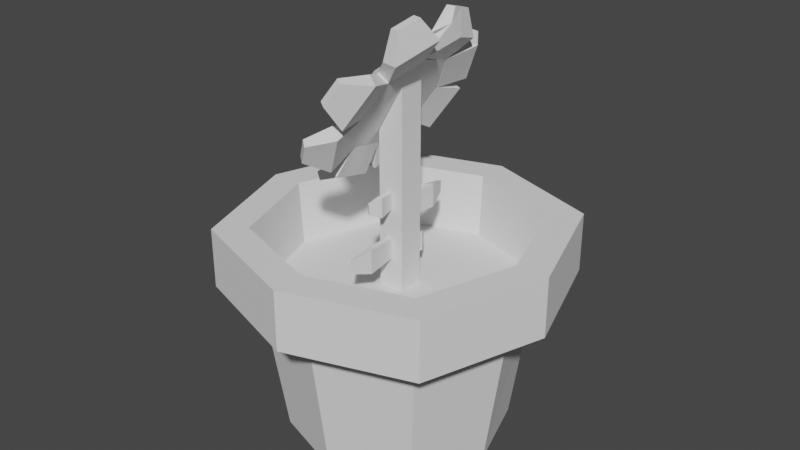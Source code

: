 # Source: flower_pot.blend  (saved by Blender 2.80.75; exported with 4.5.12 LTS)
import bpy
from mathutils import Matrix  # noqa: F401  (used for matrix-valued properties, if any)

bpy.ops.wm.read_factory_settings(use_empty=True)
scene = bpy.context.scene
scene.name = 'Scene'

# ---- collections
col_collection = bpy.data.collections.new('Collection'); scene.collection.children.link(col_collection)

# ---- world
world_world = bpy.data.worlds.new('World'); scene.world = world_world
world_world.use_nodes = True; world_world.node_tree.nodes.clear()
_N = world_world.node_tree.nodes; _L = world_world.node_tree.links
n0 = _N.new('ShaderNodeOutputWorld'); n0.name = 'World Output'; n0.location = (300, 300)
n1 = _N.new('ShaderNodeBackground'); n1.name = 'Background'; n1.location = (10, 300)
n1.inputs[0].default_value = (0.05088, 0.05088, 0.05088, 1.0)
_L.new(n1.outputs[0], n0.inputs[0])
n0.is_active_output = True
world_world.color = (0.05088, 0.05088, 0.05088)
world_world.use_sun_shadow = False
world_world.sun_shadow_jitter_overblur = 0.0

# ---- meshes
me_cube_001 = bpy.data.meshes.new('Cube.001')
me_cube_001.from_pydata([(-1.0, -1.0, -1.0), (-1.209, -1.209, 1.0), (-1.0, 1.0, -1.0), (-1.209, 1.209, 1.0), (1.0, -1.0, -1.0), (1.209, -1.209, 1.0), (1.0, 1.0, -1.0), (1.207, 1.21, 1.002), (-1.333, 5.949e-08, -1.0), (-1.612, -0.0003605, 1.0), (-5.96e-08, 1.333, -1.0), (0.004573, 1.61, 1.002), (1.325, -0.004494, -1.0), (1.612, 5.934e-07, 1.0), (0.0, -1.333, -1.0), (-2.175e-06, -1.612, 1.0), (-2.08, 9.36e-08, 1.051), (-1.56, 1.56, 1.051), (-6.113e-09, 2.08, 1.051), (1.56, 1.56, 1.051), (2.08, 6.189e-10, 1.051), (1.56, -1.56, 1.051), (-6.113e-09, -2.08, 1.051), (-1.56, -1.56, 1.051), (2.08, 4.47e-08, 1.817), (1.56, 1.56, 1.817), (0.0, -2.08, 1.817), (1.56, -1.56, 1.817), (-2.08, 1.341e-07, 1.817), (-1.56, 1.56, 1.817), (0.0, 2.08, 1.817), (-1.56, -1.56, 1.817), (1.66, 1.192e-07, 1.817), (1.242, 1.249, 1.814), (-0.003725, -1.664, 1.817), (1.244, -1.248, 1.817), (-1.668, -0.0003583, 1.817), (-1.252, 1.248, 1.817), (-0.003725, 1.664, 1.817), (-1.252, -1.248, 1.817)], [], [(8, 2, 10, 6, 12, 4, 14, 0), (15, 1, 0, 14), (14, 4, 5, 15), (13, 5, 4, 12), (12, 6, 7, 13), (11, 7, 6, 10), (10, 2, 3, 11), (9, 3, 2, 8), (8, 0, 1, 9), (3, 9, 16, 17), (7, 11, 18, 19), (5, 13, 20, 21), (1, 15, 22, 23), (9, 1, 23, 16), (11, 3, 17, 18), (13, 7, 19, 20), (15, 5, 21, 22), (16, 23, 31, 28), (18, 17, 29, 30), (20, 19, 25, 24), (22, 21, 27, 26), (23, 22, 26, 31), (21, 20, 24, 27), (19, 18, 30, 25), (17, 16, 28, 29), (24, 25, 33, 32), (28, 31, 39, 36), (27, 24, 32, 35), (29, 28, 36, 37), (26, 27, 35, 34), (30, 29, 37, 38), (31, 26, 34, 39), (25, 30, 38, 33), (32, 13, 5, 35), (35, 5, 15, 34), (34, 15, 1, 39), (39, 1, 9, 36), (36, 9, 3, 37), (37, 3, 11, 38), (38, 11, 7, 33), (33, 7, 13, 32)])
_uv = me_cube_001.uv_layers.new(name='UVMap')
_uv.uv.foreach_set('vector', [0.125, 0.625, 0.125, 0.5, 0.25, 0.5, 0.375, 0.5, 0.375, 0.625, 0.375, 0.75, 0.25, 0.75, 0.125, 0.75, 0.75, 0.75, 0.875, 0.75, 0.125, 0.75, 0.25, 0.75, 0.25, 0.75, 0.375, 0.75, 0.625, 0.75, 0.75, 0.75, 0.625, 0.625, 0.625, 0.75, 0.375, 0.75, 0.375, 0.625, 0.375, 0.625, 0.375, 0.5, 0.625, 0.5, 0.625, 0.625, 0.75, 0.5, 0.625, 0.5, 0.375, 0.5, 0.25, 0.5, 0.25, 0.5, 0.125, 0.5, 0.875, 0.5, 0.75, 0.5, 0.875, 0.625, 0.875, 0.5, 0.125, 0.5, 0.125, 0.625, 0.125, 0.625, 0.125, 0.75, 0.875, 0.75, 0.875, 0.625, 0.875, 0.5, 0.875, 0.625, 0.875, 0.625, 0.875, 0.5, 0.625, 0.5, 0.75, 0.5, 0.75, 0.5, 0.625, 0.5, 0.625, 0.75, 0.625, 0.625, 0.625, 0.625, 0.625, 0.75, 0.875, 0.75, 0.75, 0.75, 0.75, 0.75, 0.875, 0.75, 0.875, 0.625, 0.875, 0.75, 0.875, 0.75, 0.875, 0.625, 0.75, 0.5, 0.875, 0.5, 0.875, 0.5, 0.75, 0.5, 0.625, 0.625, 0.625, 0.5, 0.625, 0.5, 0.625, 0.625, 0.75, 0.75, 0.625, 0.75, 0.625, 0.75, 0.75, 0.75, 0.875, 0.625, 0.875, 0.75, 0.875, 0.75, 0.875, 0.625, 0.75, 0.5, 0.875, 0.5, 0.875, 0.5, 0.75, 0.5, 0.625, 0.625, 0.625, 0.5, 0.625, 0.5, 0.625, 0.625, 0.75, 0.75, 0.625, 0.75, 0.625, 0.75, 0.75, 0.75, 0.875, 0.75, 0.75, 0.75, 0.75, 0.75, 0.875, 0.75, 0.625, 0.75, 0.625, 0.625, 0.625, 0.625, 0.625, 0.75, 0.625, 0.5, 0.75, 0.5, 0.75, 0.5, 0.625, 0.5, 0.875, 0.5, 0.875, 0.625, 0.875, 0.625, 0.875, 0.5, 0.625, 0.625, 0.625, 0.5, 0.625, 0.5, 0.625, 0.625, 0.875, 0.625, 0.875, 0.75, 0.875, 0.75, 0.875, 0.625, 0.625, 0.75, 0.625, 0.625, 0.625, 0.625, 0.625, 0.75, 0.875, 0.5, 0.875, 0.625, 0.875, 0.625, 0.875, 0.5, 0.75, 0.75, 0.625, 0.75, 0.625, 0.75, 0.75, 0.75, 0.75, 0.5, 0.875, 0.5, 0.875, 0.5, 0.75, 0.5, 0.875, 0.75, 0.75, 0.75, 0.75, 0.75, 0.875, 0.75, 0.625, 0.5, 0.75, 0.5, 0.75, 0.5, 0.625, 0.5, 0.0, 0.0, 0.0, 0.0, 0.0, 0.0, 0.0, 0.0, 0.0, 0.0, 0.0, 0.0, 0.0, 0.0, 0.0, 0.0, 0.0, 0.0, 0.0, 0.0, 0.0, 0.0, 0.0, 0.0, 0.0, 0.0, 0.0, 0.0, 0.0, 0.0, 0.0, 0.0, 0.0, 0.0, 0.0, 0.0, 0.0, 0.0, 0.0, 0.0, 0.0, 0.0, 0.0, 0.0, 0.0, 0.0, 0.0, 0.0, 0.0, 0.0, 0.0, 0.0, 0.0, 0.0, 0.0, 0.0, 0.0, 0.0, 0.0, 0.0, 0.0, 0.0, 0.0, 0.0])
me_cube_001.use_remesh_preserve_volume = False
me_cube_001.use_remesh_preserve_attributes = False
me_cube_001.use_mirror_vertex_groups = False
me_cube_001.update()
me_cube_002 = bpy.data.meshes.new('Cube.002')
me_cube_002.from_pydata([(-1.0, -1.0, -1.0), (-1.0, -1.0, 1.0), (-1.0, 1.0, -1.0), (-1.0, 1.0, 1.0), (1.0, -1.0, -1.0), (1.0, -1.0, 1.588), (1.0, 1.0, -1.0), (1.0, 1.0, 1.588)], [], [(0, 1, 3, 2), (2, 3, 7, 6), (6, 7, 5, 4), (4, 5, 1, 0), (2, 6, 4, 0), (7, 3, 1, 5)])
_uv = me_cube_002.uv_layers.new(name='UVMap')
_uv.uv.foreach_set('vector', [0.375, 0.0, 0.625, 0.0, 0.625, 0.25, 0.375, 0.25, 0.375, 0.25, 0.625, 0.25, 0.625, 0.5, 0.375, 0.5, 0.375, 0.5, 0.625, 0.5, 0.625, 0.75, 0.375, 0.75, 0.375, 0.75, 0.625, 0.75, 0.625, 1.0, 0.375, 1.0, 0.125, 0.5, 0.375, 0.5, 0.375, 0.75, 0.125, 0.75, 0.625, 0.5, 0.875, 0.5, 0.875, 0.75, 0.625, 0.75])
me_cube_002.use_remesh_preserve_volume = False
me_cube_002.use_remesh_preserve_attributes = False
me_cube_002.use_mirror_vertex_groups = False
me_cube_002.update()
me_cube_003 = bpy.data.meshes.new('Cube.003')
me_cube_003.from_pydata([(-5.96e-08, -0.75, -0.75), (-5.96e-08, -0.75, 0.75), (-5.96e-08, 0.75, -0.75), (-5.96e-08, 0.75, 0.75), (1.0, -0.75, -0.75), (1.0, -0.75, 0.75), (1.0, 0.75, -0.75), (1.0, 0.75, 0.7481), (-5.96e-08, 0.0, -1.0), (-5.96e-08, -1.0, 0.0), (-5.96e-08, 0.0, 1.0), (-5.96e-08, 1.0, 0.0), (1.0, 1.0, -0.00186), (1.0, 0.0, -1.0), (1.0, 0.0, 1.0), (1.0, -1.0, 0.0), (-0.6, 8.149e-10, -0.8), (-0.6, -0.6, -0.6), (-0.6, -0.8, 8.792e-08), (-0.6, -0.6, 0.6), (-0.6, 8.149e-10, 0.8), (-0.6, 0.6, 0.6), (-0.6, 0.8, 8.792e-08), (-0.6, 0.6, -0.6), (-1.6, 0.0, 8.792e-08)], [], [(11, 3, 7, 12), (15, 5, 1, 9), (8, 13, 4, 0), (14, 10, 1, 5), (7, 3, 10, 14), (2, 6, 13, 8), (4, 15, 9, 0), (6, 12, 7, 14, 5, 15, 4, 13), (2, 11, 12, 6), (3, 11, 22, 21), (18, 19, 20, 21, 22, 24), (0, 9, 18, 17), (10, 3, 21, 20), (8, 0, 17, 16), (1, 10, 20, 19), (11, 2, 23, 22), (2, 8, 16, 23), (9, 1, 19, 18), (22, 23, 16, 17, 18, 24)])
_uv = me_cube_003.uv_layers.new(name='UVMap')
_uv.uv.foreach_set('vector', [0.5, 0.25, 0.625, 0.25, 0.625, 0.5, 0.5, 0.5, 0.5, 0.75, 0.625, 0.75, 0.625, 1.0, 0.5, 1.0, 0.125, 0.625, 0.375, 0.625, 0.375, 0.75, 0.125, 0.75, 0.625, 0.625, 0.875, 0.625, 0.875, 0.75, 0.625, 0.75, 0.625, 0.5, 0.875, 0.5, 0.875, 0.625, 0.625, 0.625, 0.125, 0.5, 0.375, 0.5, 0.375, 0.625, 0.125, 0.625, 0.375, 0.75, 0.5, 0.75, 0.5, 1.0, 0.375, 1.0, 0.375, 0.5, 0.5, 0.5, 0.625, 0.5, 0.625, 0.625, 0.625, 0.75, 0.5, 0.75, 0.375, 0.75, 0.375, 0.625, 0.375, 0.25, 0.5, 0.25, 0.5, 0.5, 0.375, 0.5, 0.625, 0.25, 0.5, 0.25, 0.5, 0.25, 0.625, 0.25, 0.5, 1.0, 0.875, 0.75, 0.875, 0.625, 0.625, 0.25, 0.5, 0.25, 0.0, 0.0, 0.375, 1.0, 0.5, 1.0, 0.5, 1.0, 0.375, 1.0, 0.875, 0.625, 0.875, 0.5, 0.875, 0.5, 0.875, 0.625, 0.125, 0.625, 0.125, 0.75, 0.125, 0.75, 0.125, 0.625, 0.875, 0.75, 0.875, 0.625, 0.875, 0.625, 0.875, 0.75, 0.5, 0.25, 0.375, 0.25, 0.375, 0.25, 0.5, 0.25, 0.125, 0.5, 0.125, 0.625, 0.125, 0.625, 0.125, 0.5, 0.5, 1.0, 0.625, 1.0, 0.625, 1.0, 0.5, 1.0, 0.5, 0.25, 0.125, 0.5, 0.125, 0.625, 0.375, 1.0, 0.5, 1.0, 0.0, 0.0])
me_cube_003.use_remesh_preserve_volume = False
me_cube_003.use_remesh_preserve_attributes = False
me_cube_003.use_mirror_vertex_groups = False
me_cube_003.update()
me_cube_004 = bpy.data.meshes.new('Cube.004')
me_cube_004.from_pydata([(-1.104, -1.0, -0.7594), (-1.104, -1.0, 0.8085), (-1.731, 0.8553, -0.4458), (-1.731, 0.8553, 0.4949), (1.487, -1.0, -0.7594), (1.487, -1.0, 0.8085), (-0.3851, 1.011, -0.4458), (-0.3851, 1.011, 0.4949), (0.09536, -0.08848, -0.9162), (-1.104, -1.0, 0.02457), (0.09536, -0.08848, 0.9653), (-1.731, 0.8553, 0.02457), (-0.3851, 1.011, 0.02457), (2.788, 0.2225, -0.9162), (2.788, 0.2225, 0.9653), (1.487, -1.0, 0.02457), (2.788, 0.2225, 0.02457), (0.09536, -0.08848, 0.02457)], [], [(17, 10, 3, 11), (11, 3, 7, 12), (16, 14, 5, 15), (15, 5, 1, 9), (8, 13, 4, 0), (14, 10, 1, 5), (7, 3, 10, 14), (2, 6, 13, 8), (4, 15, 9, 0), (13, 16, 15, 4), (6, 12, 16, 13), (12, 7, 14, 16), (2, 11, 12, 6), (8, 17, 11, 2), (0, 9, 17, 8), (9, 1, 10, 17)])
_uv = me_cube_004.uv_layers.new(name='UVMap')
_uv.uv.foreach_set('vector', [0.5, 0.125, 0.625, 0.125, 0.625, 0.25, 0.5, 0.25, 0.5, 0.25, 0.625, 0.25, 0.625, 0.5, 0.5, 0.5, 0.5, 0.625, 0.625, 0.625, 0.625, 0.75, 0.5, 0.75, 0.5, 0.75, 0.625, 0.75, 0.625, 1.0, 0.5, 1.0, 0.125, 0.625, 0.375, 0.625, 0.375, 0.75, 0.125, 0.75, 0.625, 0.625, 0.875, 0.625, 0.875, 0.75, 0.625, 0.75, 0.625, 0.5, 0.875, 0.5, 0.875, 0.625, 0.625, 0.625, 0.125, 0.5, 0.375, 0.5, 0.375, 0.625, 0.125, 0.625, 0.375, 0.75, 0.5, 0.75, 0.5, 1.0, 0.375, 1.0, 0.375, 0.625, 0.5, 0.625, 0.5, 0.75, 0.375, 0.75, 0.375, 0.5, 0.5, 0.5, 0.5, 0.625, 0.375, 0.625, 0.5, 0.5, 0.625, 0.5, 0.625, 0.625, 0.5, 0.625, 0.375, 0.25, 0.5, 0.25, 0.5, 0.5, 0.375, 0.5, 0.375, 0.125, 0.5, 0.125, 0.5, 0.25, 0.375, 0.25, 0.375, 0.0, 0.5, 0.0, 0.5, 0.125, 0.375, 0.125, 0.5, 0.0, 0.625, 0.0, 0.625, 0.125, 0.5, 0.125])
me_cube_004.use_remesh_preserve_volume = False
me_cube_004.use_remesh_preserve_attributes = False
me_cube_004.use_mirror_vertex_groups = False
me_cube_004.update()
me_cube_005 = bpy.data.meshes.new('Cube.005')
me_cube_005.from_pydata([(-1.104, -1.0, -0.7594), (-1.104, -1.0, 0.8085), (-1.731, 0.8553, -0.4458), (-1.731, 0.8553, 0.4949), (1.487, -1.0, -0.7594), (1.487, -1.0, 0.8085), (-0.3851, 1.011, -0.4458), (-0.3851, 1.011, 0.4949), (0.09536, -0.08848, -0.9162), (-1.104, -1.0, 0.02457), (0.09536, -0.08848, 0.9653), (-1.731, 0.8553, 0.02457), (-0.3851, 1.011, 0.02457), (2.788, 0.2225, -0.9162), (2.788, 0.2225, 0.9653), (1.487, -1.0, 0.02457), (2.788, 0.2225, 0.02457), (0.09536, -0.08848, 0.02457)], [], [(17, 10, 3, 11), (11, 3, 7, 12), (16, 14, 5, 15), (15, 5, 1, 9), (8, 13, 4, 0), (14, 10, 1, 5), (7, 3, 10, 14), (2, 6, 13, 8), (4, 15, 9, 0), (13, 16, 15, 4), (6, 12, 16, 13), (12, 7, 14, 16), (2, 11, 12, 6), (8, 17, 11, 2), (0, 9, 17, 8), (9, 1, 10, 17)])
_uv = me_cube_005.uv_layers.new(name='UVMap')
_uv.uv.foreach_set('vector', [0.5, 0.125, 0.625, 0.125, 0.625, 0.25, 0.5, 0.25, 0.5, 0.25, 0.625, 0.25, 0.625, 0.5, 0.5, 0.5, 0.5, 0.625, 0.625, 0.625, 0.625, 0.75, 0.5, 0.75, 0.5, 0.75, 0.625, 0.75, 0.625, 1.0, 0.5, 1.0, 0.125, 0.625, 0.375, 0.625, 0.375, 0.75, 0.125, 0.75, 0.625, 0.625, 0.875, 0.625, 0.875, 0.75, 0.625, 0.75, 0.625, 0.5, 0.875, 0.5, 0.875, 0.625, 0.625, 0.625, 0.125, 0.5, 0.375, 0.5, 0.375, 0.625, 0.125, 0.625, 0.375, 0.75, 0.5, 0.75, 0.5, 1.0, 0.375, 1.0, 0.375, 0.625, 0.5, 0.625, 0.5, 0.75, 0.375, 0.75, 0.375, 0.5, 0.5, 0.5, 0.5, 0.625, 0.375, 0.625, 0.5, 0.5, 0.625, 0.5, 0.625, 0.625, 0.5, 0.625, 0.375, 0.25, 0.5, 0.25, 0.5, 0.5, 0.375, 0.5, 0.375, 0.125, 0.5, 0.125, 0.5, 0.25, 0.375, 0.25, 0.375, 0.0, 0.5, 0.0, 0.5, 0.125, 0.375, 0.125, 0.5, 0.0, 0.625, 0.0, 0.625, 0.125, 0.5, 0.125])
me_cube_005.use_remesh_preserve_volume = False
me_cube_005.use_remesh_preserve_attributes = False
me_cube_005.use_mirror_vertex_groups = False
me_cube_005.update()
me_cube_006 = bpy.data.meshes.new('Cube.006')
me_cube_006.from_pydata([(-1.104, -1.0, -0.7594), (-1.104, -1.0, 0.8085), (-1.522, 0.8124, -0.4024), (-1.524, 0.8132, 0.5395), (1.487, -1.0, -0.7594), (1.487, -1.0, 0.8085), (-0.178, 0.9687, -0.4012), (-0.178, 0.9687, 0.5395), (0.1391, -0.0987, -0.905), (-1.104, -1.0, 0.02457), (0.1368, -0.09689, 0.9741), (-1.525, 0.8141, 0.06799), (-0.178, 0.9687, 0.06914), (2.83, 0.214, -0.9073), (1.34, 0.5171, 0.6513), (1.487, -1.0, 0.02457), (2.83, 0.214, 0.0334), (0.132, -0.09536, 0.0357)], [], [(17, 10, 3, 11), (11, 3, 7, 12), (16, 14, 5, 15), (15, 5, 1, 9), (8, 13, 4, 0), (14, 10, 1, 5), (7, 3, 10, 14), (2, 6, 13, 8), (4, 15, 9, 0), (13, 16, 15, 4), (6, 12, 16, 13), (12, 7, 14, 16), (2, 11, 12, 6), (8, 17, 11, 2), (0, 9, 17, 8), (9, 1, 10, 17)])
_uv = me_cube_006.uv_layers.new(name='UVMap')
_uv.uv.foreach_set('vector', [0.5, 0.125, 0.625, 0.125, 0.625, 0.25, 0.5, 0.25, 0.5, 0.25, 0.625, 0.25, 0.625, 0.5, 0.5, 0.5, 0.5, 0.625, 0.625, 0.625, 0.625, 0.75, 0.5, 0.75, 0.5, 0.75, 0.625, 0.75, 0.625, 1.0, 0.5, 1.0, 0.125, 0.625, 0.375, 0.625, 0.375, 0.75, 0.125, 0.75, 0.625, 0.625, 0.875, 0.625, 0.875, 0.75, 0.625, 0.75, 0.625, 0.5, 0.875, 0.5, 0.875, 0.625, 0.625, 0.625, 0.125, 0.5, 0.375, 0.5, 0.375, 0.625, 0.125, 0.625, 0.375, 0.75, 0.5, 0.75, 0.5, 1.0, 0.375, 1.0, 0.375, 0.625, 0.5, 0.625, 0.5, 0.75, 0.375, 0.75, 0.375, 0.5, 0.5, 0.5, 0.5, 0.625, 0.375, 0.625, 0.5, 0.5, 0.625, 0.5, 0.625, 0.625, 0.5, 0.625, 0.375, 0.25, 0.5, 0.25, 0.5, 0.5, 0.375, 0.5, 0.375, 0.125, 0.5, 0.125, 0.5, 0.25, 0.375, 0.25, 0.375, 0.0, 0.5, 0.0, 0.5, 0.125, 0.375, 0.125, 0.5, 0.0, 0.625, 0.0, 0.625, 0.125, 0.5, 0.125])
me_cube_006.use_remesh_preserve_volume = False
me_cube_006.use_remesh_preserve_attributes = False
me_cube_006.use_mirror_vertex_groups = False
me_cube_006.update()
me_cube_007 = bpy.data.meshes.new('Cube.007')
me_cube_007.from_pydata([(-1.104, -1.0, -0.7594), (-1.104, -1.0, 0.8085), (-1.723, 0.8575, -0.4442), (-1.733, 0.8535, 0.4966), (1.487, -1.0, -0.7594), (1.487, -1.0, 0.8085), (-0.3851, 1.011, -0.4458), (-0.3851, 1.011, 0.4949), (0.1026, -0.08467, -0.9178), (-1.104, -1.0, 0.02457), (0.08186, -0.09277, 0.9637), (-1.728, 0.8555, 0.0262), (-0.3851, 1.011, 0.02457), (2.788, 0.2225, -0.9162), (2.788, 0.2225, 0.9653), (1.487, -1.0, 0.02457), (2.788, 0.2225, 0.02457), (0.09222, -0.08872, 0.02294)], [], [(17, 10, 3, 11), (11, 3, 7, 12), (16, 14, 5, 15), (15, 5, 1, 9), (8, 13, 4, 0), (14, 10, 1, 5), (7, 3, 10, 14), (2, 6, 13, 8), (4, 15, 9, 0), (13, 16, 15, 4), (6, 12, 16, 13), (12, 7, 14, 16), (2, 11, 12, 6), (8, 17, 11, 2), (0, 9, 17, 8), (9, 1, 10, 17)])
_uv = me_cube_007.uv_layers.new(name='UVMap')
_uv.uv.foreach_set('vector', [0.5, 0.125, 0.625, 0.125, 0.625, 0.25, 0.5, 0.25, 0.5, 0.25, 0.625, 0.25, 0.625, 0.5, 0.5, 0.5, 0.5, 0.625, 0.625, 0.625, 0.625, 0.75, 0.5, 0.75, 0.5, 0.75, 0.625, 0.75, 0.625, 1.0, 0.5, 1.0, 0.125, 0.625, 0.375, 0.625, 0.375, 0.75, 0.125, 0.75, 0.625, 0.625, 0.875, 0.625, 0.875, 0.75, 0.625, 0.75, 0.625, 0.5, 0.875, 0.5, 0.875, 0.625, 0.625, 0.625, 0.125, 0.5, 0.375, 0.5, 0.375, 0.625, 0.125, 0.625, 0.375, 0.75, 0.5, 0.75, 0.5, 1.0, 0.375, 1.0, 0.375, 0.625, 0.5, 0.625, 0.5, 0.75, 0.375, 0.75, 0.375, 0.5, 0.5, 0.5, 0.5, 0.625, 0.375, 0.625, 0.5, 0.5, 0.625, 0.5, 0.625, 0.625, 0.5, 0.625, 0.375, 0.25, 0.5, 0.25, 0.5, 0.5, 0.375, 0.5, 0.375, 0.125, 0.5, 0.125, 0.5, 0.25, 0.375, 0.25, 0.375, 0.0, 0.5, 0.0, 0.5, 0.125, 0.375, 0.125, 0.5, 0.0, 0.625, 0.0, 0.625, 0.125, 0.5, 0.125])
me_cube_007.use_remesh_preserve_volume = False
me_cube_007.use_remesh_preserve_attributes = False
me_cube_007.use_mirror_vertex_groups = False
me_cube_007.update()
me_cube_008 = bpy.data.meshes.new('Cube.008')
me_cube_008.from_pydata([(-1.104, -1.0, -0.7594), (-1.104, -1.0, 0.8085), (-1.731, 0.8553, -0.4458), (-1.731, 0.8553, 0.4949), (1.487, -1.0, -0.7594), (1.487, -1.0, 0.8085), (-0.3851, 1.011, -0.4458), (-0.3851, 1.011, 0.4949), (0.09536, -0.08848, -0.9162), (-1.104, -1.0, 0.02457), (0.09536, -0.08848, 0.9653), (-1.731, 0.8553, 0.02457), (-0.3851, 1.011, 0.02457), (2.788, 0.2225, -0.9162), (2.788, 0.2225, 0.9653), (1.487, -1.0, 0.02457), (2.788, 0.2225, 0.02457), (0.09536, -0.08848, 0.02457)], [], [(17, 10, 3, 11), (11, 3, 7, 12), (16, 14, 5, 15), (15, 5, 1, 9), (8, 13, 4, 0), (14, 10, 1, 5), (7, 3, 10, 14), (2, 6, 13, 8), (4, 15, 9, 0), (13, 16, 15, 4), (6, 12, 16, 13), (12, 7, 14, 16), (2, 11, 12, 6), (8, 17, 11, 2), (0, 9, 17, 8), (9, 1, 10, 17)])
_uv = me_cube_008.uv_layers.new(name='UVMap')
_uv.uv.foreach_set('vector', [0.5, 0.125, 0.625, 0.125, 0.625, 0.25, 0.5, 0.25, 0.5, 0.25, 0.625, 0.25, 0.625, 0.5, 0.5, 0.5, 0.5, 0.625, 0.625, 0.625, 0.625, 0.75, 0.5, 0.75, 0.5, 0.75, 0.625, 0.75, 0.625, 1.0, 0.5, 1.0, 0.125, 0.625, 0.375, 0.625, 0.375, 0.75, 0.125, 0.75, 0.625, 0.625, 0.875, 0.625, 0.875, 0.75, 0.625, 0.75, 0.625, 0.5, 0.875, 0.5, 0.875, 0.625, 0.625, 0.625, 0.125, 0.5, 0.375, 0.5, 0.375, 0.625, 0.125, 0.625, 0.375, 0.75, 0.5, 0.75, 0.5, 1.0, 0.375, 1.0, 0.375, 0.625, 0.5, 0.625, 0.5, 0.75, 0.375, 0.75, 0.375, 0.5, 0.5, 0.5, 0.5, 0.625, 0.375, 0.625, 0.5, 0.5, 0.625, 0.5, 0.625, 0.625, 0.5, 0.625, 0.375, 0.25, 0.5, 0.25, 0.5, 0.5, 0.375, 0.5, 0.375, 0.125, 0.5, 0.125, 0.5, 0.25, 0.375, 0.25, 0.375, 0.0, 0.5, 0.0, 0.5, 0.125, 0.375, 0.125, 0.5, 0.0, 0.625, 0.0, 0.625, 0.125, 0.5, 0.125])
me_cube_008.use_remesh_preserve_volume = False
me_cube_008.use_remesh_preserve_attributes = False
me_cube_008.use_mirror_vertex_groups = False
me_cube_008.update()
me_cube_009 = bpy.data.meshes.new('Cube.009')
me_cube_009.from_pydata([(-1.104, -1.0, -0.7594), (-1.104, -1.0, 0.8085), (-1.731, 0.8553, -0.4458), (-1.729, 0.8556, 0.4945), (1.487, -1.0, -0.7594), (1.487, -1.0, 0.8085), (-0.3851, 1.011, -0.4458), (-0.3863, 1.011, 0.4945), (0.09535, -0.08848, -0.9162), (-1.104, -1.0, 0.02457), (0.09536, -0.08848, 0.9653), (-1.731, 0.8553, 0.02457), (-0.3863, 1.011, 0.02541), (2.788, 0.2225, -0.9162), (2.788, 0.2225, 0.9653), (1.487, -1.0, 0.02457), (2.788, 0.2225, 0.02457), (0.09536, -0.08848, 0.02457)], [], [(17, 10, 3, 11), (11, 3, 7, 12), (16, 14, 5, 15), (15, 5, 1, 9), (8, 13, 4, 0), (14, 10, 1, 5), (7, 3, 10, 14), (2, 6, 13, 8), (4, 15, 9, 0), (13, 16, 15, 4), (6, 12, 16, 13), (12, 7, 14, 16), (2, 11, 12, 6), (8, 17, 11, 2), (0, 9, 17, 8), (9, 1, 10, 17)])
_uv = me_cube_009.uv_layers.new(name='UVMap')
_uv.uv.foreach_set('vector', [0.5, 0.125, 0.625, 0.125, 0.625, 0.25, 0.5, 0.25, 0.5, 0.25, 0.625, 0.25, 0.625, 0.5, 0.5, 0.5, 0.5, 0.625, 0.625, 0.625, 0.625, 0.75, 0.5, 0.75, 0.5, 0.75, 0.625, 0.75, 0.625, 1.0, 0.5, 1.0, 0.125, 0.625, 0.375, 0.625, 0.375, 0.75, 0.125, 0.75, 0.625, 0.625, 0.875, 0.625, 0.875, 0.75, 0.625, 0.75, 0.625, 0.5, 0.875, 0.5, 0.875, 0.625, 0.625, 0.625, 0.125, 0.5, 0.375, 0.5, 0.375, 0.625, 0.125, 0.625, 0.375, 0.75, 0.5, 0.75, 0.5, 1.0, 0.375, 1.0, 0.375, 0.625, 0.5, 0.625, 0.5, 0.75, 0.375, 0.75, 0.375, 0.5, 0.5, 0.5, 0.5, 0.625, 0.375, 0.625, 0.5, 0.5, 0.625, 0.5, 0.625, 0.625, 0.5, 0.625, 0.375, 0.25, 0.5, 0.25, 0.5, 0.5, 0.375, 0.5, 0.375, 0.125, 0.5, 0.125, 0.5, 0.25, 0.375, 0.25, 0.375, 0.0, 0.5, 0.0, 0.5, 0.125, 0.375, 0.125, 0.5, 0.0, 0.625, 0.0, 0.625, 0.125, 0.5, 0.125])
me_cube_009.use_remesh_preserve_volume = False
me_cube_009.use_remesh_preserve_attributes = False
me_cube_009.use_mirror_vertex_groups = False
me_cube_009.update()
me_cube_010 = bpy.data.meshes.new('Cube.010')
me_cube_010.from_pydata([(-1.104, -1.0, -0.7594), (-1.104, -1.0, 0.8085), (-1.731, 0.8553, -0.4458), (-1.731, 0.8553, 0.4949), (1.487, -1.0, -0.7594), (1.487, -1.0, 0.8085), (-0.3851, 1.011, -0.4458), (-0.3851, 1.011, 0.4949), (0.09536, -0.08848, -0.9162), (-1.104, -1.0, 0.02457), (0.09536, -0.08848, 0.9653), (-1.731, 0.8553, 0.02457), (-0.3851, 1.011, 0.02457), (2.788, 0.2225, -0.9162), (2.788, 0.2225, 0.9653), (1.487, -1.0, 0.02457), (2.788, 0.2225, 0.02457), (0.09536, -0.08848, 0.02457)], [], [(17, 10, 3, 11), (11, 3, 7, 12), (16, 14, 5, 15), (15, 5, 1, 9), (8, 13, 4, 0), (14, 10, 1, 5), (7, 3, 10, 14), (2, 6, 13, 8), (4, 15, 9, 0), (13, 16, 15, 4), (6, 12, 16, 13), (12, 7, 14, 16), (2, 11, 12, 6), (8, 17, 11, 2), (0, 9, 17, 8), (9, 1, 10, 17)])
_uv = me_cube_010.uv_layers.new(name='UVMap')
_uv.uv.foreach_set('vector', [0.5, 0.125, 0.625, 0.125, 0.625, 0.25, 0.5, 0.25, 0.5, 0.25, 0.625, 0.25, 0.625, 0.5, 0.5, 0.5, 0.5, 0.625, 0.625, 0.625, 0.625, 0.75, 0.5, 0.75, 0.5, 0.75, 0.625, 0.75, 0.625, 1.0, 0.5, 1.0, 0.125, 0.625, 0.375, 0.625, 0.375, 0.75, 0.125, 0.75, 0.625, 0.625, 0.875, 0.625, 0.875, 0.75, 0.625, 0.75, 0.625, 0.5, 0.875, 0.5, 0.875, 0.625, 0.625, 0.625, 0.125, 0.5, 0.375, 0.5, 0.375, 0.625, 0.125, 0.625, 0.375, 0.75, 0.5, 0.75, 0.5, 1.0, 0.375, 1.0, 0.375, 0.625, 0.5, 0.625, 0.5, 0.75, 0.375, 0.75, 0.375, 0.5, 0.5, 0.5, 0.5, 0.625, 0.375, 0.625, 0.5, 0.5, 0.625, 0.5, 0.625, 0.625, 0.5, 0.625, 0.375, 0.25, 0.5, 0.25, 0.5, 0.5, 0.375, 0.5, 0.375, 0.125, 0.5, 0.125, 0.5, 0.25, 0.375, 0.25, 0.375, 0.0, 0.5, 0.0, 0.5, 0.125, 0.375, 0.125, 0.5, 0.0, 0.625, 0.0, 0.625, 0.125, 0.5, 0.125])
me_cube_010.use_remesh_preserve_volume = False
me_cube_010.use_remesh_preserve_attributes = False
me_cube_010.use_mirror_vertex_groups = False
me_cube_010.update()
me_cube_011 = bpy.data.meshes.new('Cube.011')
me_cube_011.from_pydata([(-1.104, -1.0, -0.7594), (-1.104, -1.0, 0.8085), (-1.731, 0.8553, -0.4458), (-1.731, 0.8553, 0.4949), (1.487, -1.0, -0.7594), (1.487, -1.0, 0.8085), (-0.3851, 1.011, -0.4458), (-0.3851, 1.011, 0.4949), (0.09536, -0.08848, -0.9162), (-1.104, -1.0, 0.02457), (0.09536, -0.08848, 0.9653), (-1.731, 0.8553, 0.02457), (-0.3851, 1.011, 0.02457), (2.788, 0.2225, -0.9162), (2.788, 0.2225, 0.9653), (1.487, -1.0, 0.02457), (2.788, 0.2225, 0.02457), (0.09536, -0.08848, 0.02457)], [], [(17, 10, 3, 11), (11, 3, 7, 12), (16, 14, 5, 15), (15, 5, 1, 9), (8, 13, 4, 0), (14, 10, 1, 5), (7, 3, 10, 14), (2, 6, 13, 8), (4, 15, 9, 0), (13, 16, 15, 4), (6, 12, 16, 13), (12, 7, 14, 16), (2, 11, 12, 6), (8, 17, 11, 2), (0, 9, 17, 8), (9, 1, 10, 17)])
_uv = me_cube_011.uv_layers.new(name='UVMap')
_uv.uv.foreach_set('vector', [0.5, 0.125, 0.625, 0.125, 0.625, 0.25, 0.5, 0.25, 0.5, 0.25, 0.625, 0.25, 0.625, 0.5, 0.5, 0.5, 0.5, 0.625, 0.625, 0.625, 0.625, 0.75, 0.5, 0.75, 0.5, 0.75, 0.625, 0.75, 0.625, 1.0, 0.5, 1.0, 0.125, 0.625, 0.375, 0.625, 0.375, 0.75, 0.125, 0.75, 0.625, 0.625, 0.875, 0.625, 0.875, 0.75, 0.625, 0.75, 0.625, 0.5, 0.875, 0.5, 0.875, 0.625, 0.625, 0.625, 0.125, 0.5, 0.375, 0.5, 0.375, 0.625, 0.125, 0.625, 0.375, 0.75, 0.5, 0.75, 0.5, 1.0, 0.375, 1.0, 0.375, 0.625, 0.5, 0.625, 0.5, 0.75, 0.375, 0.75, 0.375, 0.5, 0.5, 0.5, 0.5, 0.625, 0.375, 0.625, 0.5, 0.5, 0.625, 0.5, 0.625, 0.625, 0.5, 0.625, 0.375, 0.25, 0.5, 0.25, 0.5, 0.5, 0.375, 0.5, 0.375, 0.125, 0.5, 0.125, 0.5, 0.25, 0.375, 0.25, 0.375, 0.0, 0.5, 0.0, 0.5, 0.125, 0.375, 0.125, 0.5, 0.0, 0.625, 0.0, 0.625, 0.125, 0.5, 0.125])
me_cube_011.use_remesh_preserve_volume = False
me_cube_011.use_remesh_preserve_attributes = False
me_cube_011.use_mirror_vertex_groups = False
me_cube_011.update()
me_cube_012 = bpy.data.meshes.new('Cube.012')
me_cube_012.from_pydata([(-1.104, -1.0, -0.7594), (-1.104, -1.0, 0.8085), (-1.731, 0.8553, -0.4458), (-1.731, 0.8553, 0.4949), (1.487, -1.0, -0.7594), (1.487, -1.0, 0.8085), (-0.3851, 1.011, -0.4458), (-0.3851, 1.011, 0.4949), (0.09536, -0.08848, -0.9162), (-1.104, -1.0, 0.02457), (0.09536, -0.08848, 0.9653), (-1.731, 0.8553, 0.02457), (-0.3851, 1.011, 0.02457), (2.788, 0.2225, -0.9162), (2.788, 0.2225, 0.9653), (1.487, -1.0, 0.02457), (2.788, 0.2225, 0.02457), (0.09536, -0.08848, 0.02457)], [], [(17, 10, 3, 11), (11, 3, 7, 12), (16, 14, 5, 15), (15, 5, 1, 9), (8, 13, 4, 0), (14, 10, 1, 5), (7, 3, 10, 14), (2, 6, 13, 8), (4, 15, 9, 0), (13, 16, 15, 4), (6, 12, 16, 13), (12, 7, 14, 16), (2, 11, 12, 6), (8, 17, 11, 2), (0, 9, 17, 8), (9, 1, 10, 17)])
_uv = me_cube_012.uv_layers.new(name='UVMap')
_uv.uv.foreach_set('vector', [0.5, 0.125, 0.625, 0.125, 0.625, 0.25, 0.5, 0.25, 0.5, 0.25, 0.625, 0.25, 0.625, 0.5, 0.5, 0.5, 0.5, 0.625, 0.625, 0.625, 0.625, 0.75, 0.5, 0.75, 0.5, 0.75, 0.625, 0.75, 0.625, 1.0, 0.5, 1.0, 0.125, 0.625, 0.375, 0.625, 0.375, 0.75, 0.125, 0.75, 0.625, 0.625, 0.875, 0.625, 0.875, 0.75, 0.625, 0.75, 0.625, 0.5, 0.875, 0.5, 0.875, 0.625, 0.625, 0.625, 0.125, 0.5, 0.375, 0.5, 0.375, 0.625, 0.125, 0.625, 0.375, 0.75, 0.5, 0.75, 0.5, 1.0, 0.375, 1.0, 0.375, 0.625, 0.5, 0.625, 0.5, 0.75, 0.375, 0.75, 0.375, 0.5, 0.5, 0.5, 0.5, 0.625, 0.375, 0.625, 0.5, 0.5, 0.625, 0.5, 0.625, 0.625, 0.5, 0.625, 0.375, 0.25, 0.5, 0.25, 0.5, 0.5, 0.375, 0.5, 0.375, 0.125, 0.5, 0.125, 0.5, 0.25, 0.375, 0.25, 0.375, 0.0, 0.5, 0.0, 0.5, 0.125, 0.375, 0.125, 0.5, 0.0, 0.625, 0.0, 0.625, 0.125, 0.5, 0.125])
me_cube_012.use_remesh_preserve_volume = False
me_cube_012.use_remesh_preserve_attributes = False
me_cube_012.use_mirror_vertex_groups = False
me_cube_012.update()
me_cube_013 = bpy.data.meshes.new('Cube.013')
me_cube_013.from_pydata([(-1.104, -1.0, -0.7594), (-1.104, -1.0, 0.8085), (-1.731, 0.8553, -0.4458), (-1.731, 0.8553, 0.4949), (1.487, -1.0, -0.7594), (1.487, -1.0, 0.8085), (-0.3851, 1.011, -0.4458), (-0.3851, 1.011, 0.4949), (0.09536, -0.08848, -0.9162), (-1.104, -1.0, 0.02457), (0.09536, -0.08848, 0.9653), (-1.731, 0.8553, 0.02457), (-0.3851, 1.011, 0.02457), (2.788, 0.2225, -0.9162), (2.788, 0.2225, 0.9653), (1.487, -1.0, 0.02457), (2.788, 0.2225, 0.02457), (0.09536, -0.08848, 0.02457)], [], [(17, 10, 3, 11), (11, 3, 7, 12), (16, 14, 5, 15), (15, 5, 1, 9), (8, 13, 4, 0), (14, 10, 1, 5), (7, 3, 10, 14), (2, 6, 13, 8), (4, 15, 9, 0), (13, 16, 15, 4), (6, 12, 16, 13), (12, 7, 14, 16), (2, 11, 12, 6), (8, 17, 11, 2), (0, 9, 17, 8), (9, 1, 10, 17)])
_uv = me_cube_013.uv_layers.new(name='UVMap')
_uv.uv.foreach_set('vector', [0.5, 0.125, 0.625, 0.125, 0.625, 0.25, 0.5, 0.25, 0.5, 0.25, 0.625, 0.25, 0.625, 0.5, 0.5, 0.5, 0.5, 0.625, 0.625, 0.625, 0.625, 0.75, 0.5, 0.75, 0.5, 0.75, 0.625, 0.75, 0.625, 1.0, 0.5, 1.0, 0.125, 0.625, 0.375, 0.625, 0.375, 0.75, 0.125, 0.75, 0.625, 0.625, 0.875, 0.625, 0.875, 0.75, 0.625, 0.75, 0.625, 0.5, 0.875, 0.5, 0.875, 0.625, 0.625, 0.625, 0.125, 0.5, 0.375, 0.5, 0.375, 0.625, 0.125, 0.625, 0.375, 0.75, 0.5, 0.75, 0.5, 1.0, 0.375, 1.0, 0.375, 0.625, 0.5, 0.625, 0.5, 0.75, 0.375, 0.75, 0.375, 0.5, 0.5, 0.5, 0.5, 0.625, 0.375, 0.625, 0.5, 0.5, 0.625, 0.5, 0.625, 0.625, 0.5, 0.625, 0.375, 0.25, 0.5, 0.25, 0.5, 0.5, 0.375, 0.5, 0.375, 0.125, 0.5, 0.125, 0.5, 0.25, 0.375, 0.25, 0.375, 0.0, 0.5, 0.0, 0.5, 0.125, 0.375, 0.125, 0.5, 0.0, 0.625, 0.0, 0.625, 0.125, 0.5, 0.125])
me_cube_013.use_remesh_preserve_volume = False
me_cube_013.use_remesh_preserve_attributes = False
me_cube_013.use_mirror_vertex_groups = False
me_cube_013.update()
me_cube_015 = bpy.data.meshes.new('Cube.015')
me_cube_015.from_pydata([(-1.104, -1.0, -0.7594), (-1.104, -1.0, 0.8085), (-1.731, 0.8553, -0.4458), (-1.731, 0.8553, 0.4949), (1.487, -1.0, -0.7594), (1.487, -1.0, 0.8085), (-0.3851, 1.011, -0.4458), (-0.3851, 1.011, 0.4949), (0.09536, -0.08848, -0.9162), (-1.104, -1.0, 0.02457), (0.09536, -0.08848, 0.9653), (-1.731, 0.8553, 0.02457), (-0.3851, 1.011, 0.02457), (2.788, 0.2225, -0.9162), (2.788, 0.2225, 0.9653), (1.487, -1.0, 0.02457), (2.788, 0.2225, 0.02457), (0.09536, -0.08848, 0.02457)], [], [(17, 10, 3, 11), (11, 3, 7, 12), (16, 14, 5, 15), (15, 5, 1, 9), (8, 13, 4, 0), (14, 10, 1, 5), (7, 3, 10, 14), (2, 6, 13, 8), (4, 15, 9, 0), (13, 16, 15, 4), (6, 12, 16, 13), (12, 7, 14, 16), (2, 11, 12, 6), (8, 17, 11, 2), (0, 9, 17, 8), (9, 1, 10, 17)])
_uv = me_cube_015.uv_layers.new(name='UVMap')
_uv.uv.foreach_set('vector', [0.5, 0.125, 0.625, 0.125, 0.625, 0.25, 0.5, 0.25, 0.5, 0.25, 0.625, 0.25, 0.625, 0.5, 0.5, 0.5, 0.5, 0.625, 0.625, 0.625, 0.625, 0.75, 0.5, 0.75, 0.5, 0.75, 0.625, 0.75, 0.625, 1.0, 0.5, 1.0, 0.125, 0.625, 0.375, 0.625, 0.375, 0.75, 0.125, 0.75, 0.625, 0.625, 0.875, 0.625, 0.875, 0.75, 0.625, 0.75, 0.625, 0.5, 0.875, 0.5, 0.875, 0.625, 0.625, 0.625, 0.125, 0.5, 0.375, 0.5, 0.375, 0.625, 0.125, 0.625, 0.375, 0.75, 0.5, 0.75, 0.5, 1.0, 0.375, 1.0, 0.375, 0.625, 0.5, 0.625, 0.5, 0.75, 0.375, 0.75, 0.375, 0.5, 0.5, 0.5, 0.5, 0.625, 0.375, 0.625, 0.5, 0.5, 0.625, 0.5, 0.625, 0.625, 0.5, 0.625, 0.375, 0.25, 0.5, 0.25, 0.5, 0.5, 0.375, 0.5, 0.375, 0.125, 0.5, 0.125, 0.5, 0.25, 0.375, 0.25, 0.375, 0.0, 0.5, 0.0, 0.5, 0.125, 0.375, 0.125, 0.5, 0.0, 0.625, 0.0, 0.625, 0.125, 0.5, 0.125])
me_cube_015.use_remesh_preserve_volume = False
me_cube_015.use_remesh_preserve_attributes = False
me_cube_015.use_mirror_vertex_groups = False
me_cube_015.update()
me_cube_014 = bpy.data.meshes.new('Cube.014')
me_cube_014.from_pydata([(-1.104, -1.0, -0.7594), (-1.104, -1.0, 0.8085), (-1.731, 0.8553, -0.4458), (-1.731, 0.8553, 0.4949), (1.487, -1.0, -0.7594), (1.487, -1.0, 0.8085), (-0.3851, 1.011, -0.4458), (-0.3851, 1.011, 0.4949), (0.09536, -0.08848, -0.9162), (-1.104, -1.0, 0.02457), (0.09536, -0.08848, 0.9653), (-1.731, 0.8553, 0.02457), (-0.3851, 1.011, 0.02457), (2.788, 0.2225, -0.9162), (2.788, 0.2225, 0.9653), (1.487, -1.0, 0.02457), (2.788, 0.2225, 0.02457), (0.09536, -0.08848, 0.02457)], [], [(17, 10, 3, 11), (11, 3, 7, 12), (16, 14, 5, 15), (15, 5, 1, 9), (8, 13, 4, 0), (14, 10, 1, 5), (7, 3, 10, 14), (2, 6, 13, 8), (4, 15, 9, 0), (13, 16, 15, 4), (6, 12, 16, 13), (12, 7, 14, 16), (2, 11, 12, 6), (8, 17, 11, 2), (0, 9, 17, 8), (9, 1, 10, 17)])
_uv = me_cube_014.uv_layers.new(name='UVMap')
_uv.uv.foreach_set('vector', [0.5, 0.125, 0.625, 0.125, 0.625, 0.25, 0.5, 0.25, 0.5, 0.25, 0.625, 0.25, 0.625, 0.5, 0.5, 0.5, 0.5, 0.625, 0.625, 0.625, 0.625, 0.75, 0.5, 0.75, 0.5, 0.75, 0.625, 0.75, 0.625, 1.0, 0.5, 1.0, 0.125, 0.625, 0.375, 0.625, 0.375, 0.75, 0.125, 0.75, 0.625, 0.625, 0.875, 0.625, 0.875, 0.75, 0.625, 0.75, 0.625, 0.5, 0.875, 0.5, 0.875, 0.625, 0.625, 0.625, 0.125, 0.5, 0.375, 0.5, 0.375, 0.625, 0.125, 0.625, 0.375, 0.75, 0.5, 0.75, 0.5, 1.0, 0.375, 1.0, 0.375, 0.625, 0.5, 0.625, 0.5, 0.75, 0.375, 0.75, 0.375, 0.5, 0.5, 0.5, 0.5, 0.625, 0.375, 0.625, 0.5, 0.5, 0.625, 0.5, 0.625, 0.625, 0.5, 0.625, 0.375, 0.25, 0.5, 0.25, 0.5, 0.5, 0.375, 0.5, 0.375, 0.125, 0.5, 0.125, 0.5, 0.25, 0.375, 0.25, 0.375, 0.0, 0.5, 0.0, 0.5, 0.125, 0.375, 0.125, 0.5, 0.0, 0.625, 0.0, 0.625, 0.125, 0.5, 0.125])
me_cube_014.use_remesh_preserve_volume = False
me_cube_014.use_remesh_preserve_attributes = False
me_cube_014.use_mirror_vertex_groups = False
me_cube_014.update()
me_cube_016 = bpy.data.meshes.new('Cube.016')
me_cube_016.from_pydata([(-1.209, -1.209, 1.0), (-1.209, 1.209, 1.0), (1.209, -1.209, 1.0), (1.207, 1.21, 1.002), (-1.612, -0.0003605, 1.0), (0.004573, 1.61, 1.002), (1.612, 5.934e-07, 1.0), (-2.175e-06, -1.612, 1.0)], [], [(4, 0, 7, 2, 6, 3, 5, 1)])
_uv = me_cube_016.uv_layers.new(name='UVMap')
_uv.uv.foreach_set('vector', [0.0, 0.0, 0.0, 0.0, 0.0, 0.0, 0.0, 0.0, 0.0, 0.0, 0.0, 0.0, 0.0, 0.0, 0.0, 0.0])
me_cube_016.use_remesh_preserve_volume = False
me_cube_016.use_remesh_preserve_attributes = False
me_cube_016.use_mirror_vertex_groups = False
me_cube_016.update()

# ---- objects
ob_pot = bpy.data.objects.new('Pot', me_cube_001)
ob_stalk = bpy.data.objects.new('Stalk', me_cube_002)
ob_flowercenter = bpy.data.objects.new('FlowerCenter', me_cube_003)
ob_petal1 = bpy.data.objects.new('Petal1', me_cube_004)
ob_petal3 = bpy.data.objects.new('Petal3', me_cube_005)
ob_petal4 = bpy.data.objects.new('Petal4', me_cube_006)
ob_petal5 = bpy.data.objects.new('Petal5', me_cube_007)
ob_petal6 = bpy.data.objects.new('Petal6', me_cube_008)
ob_petal7 = bpy.data.objects.new('Petal7', me_cube_009)
ob_petal8 = bpy.data.objects.new('Petal8', me_cube_010)
ob_petal9 = bpy.data.objects.new('Petal9', me_cube_011)
ob_sideleaf = bpy.data.objects.new('SideLeaf', me_cube_012)
ob_sideleaf2 = bpy.data.objects.new('SideLeaf2', me_cube_013)
ob_sideleaf4 = bpy.data.objects.new('SideLeaf4', me_cube_015)
ob_sideleaf3 = bpy.data.objects.new('SideLeaf3', me_cube_014)
ob_dirt = bpy.data.objects.new('Dirt', me_cube_016)

# ---- transforms, parenting, visibility, modifiers, constraints
ob_pot.location = (0.0, 0.0, 0.3)
ob_pot.scale = (0.3, 0.3, 0.3)
ob_pot.lineart.crease_threshold = 0.0
ob_stalk.location = (0.0, 0.0, 0.8965)
ob_stalk.scale = (0.05, 0.05, 0.3)
ob_stalk.lineart.crease_threshold = 0.0
ob_flowercenter.location = (-0.04171, -0.0002765, 1.316)
ob_flowercenter.rotation_euler = (0.0, 0.5236, 0.0)
ob_flowercenter.scale = (0.05, 0.2, 0.2)
ob_flowercenter.lineart.crease_threshold = 0.0
ob_petal1.location = (0.0287, 0.269, 1.396)
ob_petal1.rotation_euler = (0.3295, 0.5236, 0.0)
ob_petal1.scale = (0.02, 0.1, 0.1)
ob_petal1.lineart.crease_threshold = 0.0
ob_petal3.location = (-0.07767, 0.2673, 1.212)
ob_petal3.rotation_euler = (-0.3224, 0.5248, -0.003448)
ob_petal3.scale = (0.02, 0.1, 0.1)
ob_petal3.lineart.crease_threshold = 0.0
ob_petal4.location = (0.1062, 0.1067, 1.536)
ob_petal4.rotation_euler = (1.235, 0.5248, -0.02305)
ob_petal4.scale = (0.02, 0.1, 0.1)
ob_petal4.lineart.crease_threshold = 0.0
ob_petal5.location = (0.1096, -0.1027, 1.537)
ob_petal5.rotation_euler = (1.885, 0.5248, -0.02305)
ob_petal5.scale = (0.02, 0.1, 0.1)
ob_petal5.lineart.crease_threshold = 0.0
ob_petal6.location = (0.02794, -0.2703, 1.399)
ob_petal6.rotation_euler = (2.813, 0.5248, -0.02305)
ob_petal6.scale = (0.02, 0.1, 0.1)
ob_petal6.lineart.crease_threshold = 0.0
ob_petal7.location = (-0.0779, -0.269, 1.216)
ob_petal7.rotation_euler = (3.448, 0.5248, -0.02305)
ob_petal7.scale = (0.02, 0.1, 0.1)
ob_petal7.lineart.crease_threshold = 0.0
ob_petal8.location = (-0.159, -0.1096, 1.075)
ob_petal8.rotation_euler = (4.367, 0.5248, -0.02305)
ob_petal8.scale = (0.02, 0.1, 0.1)
ob_petal8.lineart.crease_threshold = 0.0
ob_petal9.location = (-0.1608, 0.1049, 1.073)
ob_petal9.rotation_euler = (5.026, 0.5248, -0.02305)
ob_petal9.scale = (0.02, 0.1, 0.1)
ob_petal9.lineart.crease_threshold = 0.0
ob_sideleaf.location = (-0.008472, 0.1475, 0.8901)
ob_sideleaf.scale = (0.0084, 0.1, 0.05)
ob_sideleaf.lineart.crease_threshold = 0.0
ob_sideleaf2.location = (-0.008472, 0.09916, 0.7264)
ob_sideleaf2.scale = (0.008, 0.05, 0.04)
ob_sideleaf2.lineart.crease_threshold = 0.0
ob_sideleaf4.location = (-0.008472, -0.1495, 0.76)
ob_sideleaf4.rotation_euler = (3.142, -0.0, 0.0)
ob_sideleaf4.scale = (0.0084, 0.1, 0.05)
ob_sideleaf4.lineart.crease_threshold = 0.0
ob_sideleaf3.location = (-0.008472, -0.1011, 0.9438)
ob_sideleaf3.rotation_euler = (3.142, -0.0, 0.0)
ob_sideleaf3.scale = (0.008, 0.05, 0.04)
ob_sideleaf3.lineart.crease_threshold = 0.0
ob_dirt.location = (0.0, 0.0, 0.3)
ob_dirt.scale = (0.3, 0.3, 0.3)
ob_dirt.lineart.crease_threshold = 0.0

# ---- collection membership
col_collection.objects.link(ob_pot)
col_collection.objects.link(ob_stalk)
col_collection.objects.link(ob_flowercenter)
col_collection.objects.link(ob_petal1)
col_collection.objects.link(ob_petal3)
col_collection.objects.link(ob_petal4)
col_collection.objects.link(ob_petal5)
col_collection.objects.link(ob_petal6)
col_collection.objects.link(ob_petal7)
col_collection.objects.link(ob_petal8)
col_collection.objects.link(ob_petal9)
col_collection.objects.link(ob_sideleaf)
col_collection.objects.link(ob_sideleaf2)
col_collection.objects.link(ob_sideleaf4)
col_collection.objects.link(ob_sideleaf3)
col_collection.objects.link(ob_dirt)

# ---- scene / render settings (as saved in the file)
scene.frame_start = 1; scene.frame_end = 250; scene.frame_set(1)
scene.render.engine = 'BLENDER_EEVEE_NEXT'
scene.cycles.use_denoising = False
scene.cycles.samples = 128
scene.cycles.sampling_pattern = 'TABULATED_SOBOL'
scene.cycles.use_adaptive_sampling = False
scene.cycles.use_light_tree = False
scene.view_settings.view_transform = 'Filmic'
bpy.context.view_layer.update()

# ---- added for rendering (the .blend has no active camera and no usable light): camera, sun
cam_auto = bpy.data.cameras.new('AutoCamera')
cam_auto.lens = 50.0
cam_auto.sensor_width = 36.0
cam_auto.clip_end = 1000.0
ob_auto_camera = bpy.data.objects.new('AutoCamera', cam_auto)
scene.collection.objects.link(ob_auto_camera)
ob_auto_camera.location = (2.24296, -2.69155, 2.62531)
ob_auto_camera.rotation_euler = (1.09748, -7.21219e-08, 0.694738)
scene.camera = ob_auto_camera
light_auto_sun = bpy.data.lights.new('AutoSun', 'SUN')
light_auto_sun.energy = 3.0
light_auto_sun.angle = 0.0523599
ob_auto_sun = bpy.data.objects.new('AutoSun', light_auto_sun)
scene.collection.objects.link(ob_auto_sun)
ob_auto_sun.rotation_euler = (0.872665, 0.174533, 0.523599)
bpy.context.view_layer.update()

